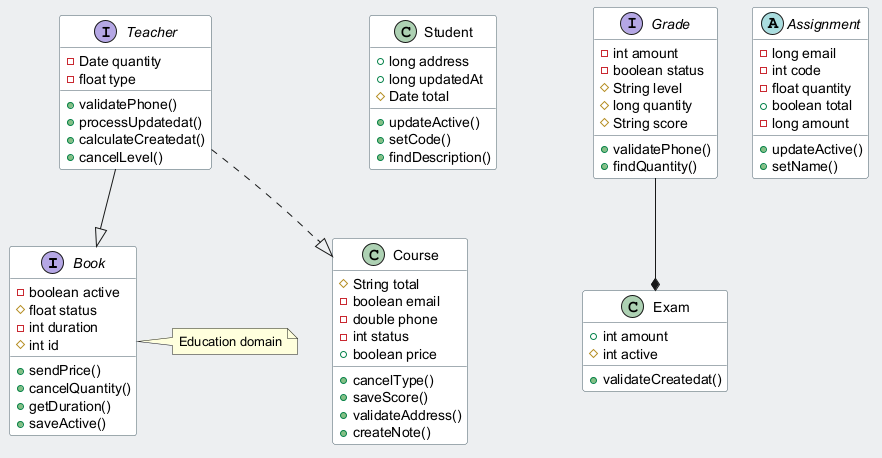

The diagram above was rendered by PlantUML. Its source (embedded in the PNG):
@startuml
skinparam backgroundColor #ECEFF1
skinparam classBackgroundColor #FFFFFF
skinparam classBorderColor #455A64
interface Book {
  -boolean active
  #float status
  -int duration
  #int id
  +sendPrice()
  +cancelQuantity()
  +getDuration()
  +saveActive()
}
class Student {
  +long address
  +long updatedAt
  #Date total
  +updateActive()
  +setCode()
  +findDescription()
}
interface Teacher {
  -Date quantity
  -float type
  +validatePhone()
  +processUpdatedat()
  +calculateCreatedat()
  +cancelLevel()
}
class Course {
  #String total
  -boolean email
  -double phone
  -int status
  +boolean price
  +cancelType()
  +saveScore()
  +validateAddress()
  +createNote()
}
class Exam {
  +int amount
  #int active
  +validateCreatedat()
}
abstract class Assignment {
  -long email
  -int code
  -float quantity
  +boolean total
  -long amount
  +updateActive()
  +setName()
}
interface Grade {
  -int amount
  -boolean status
  #String level
  #long quantity
  #String score
  +validatePhone()
  +findQuantity()
}
Teacher ..|> Course
Teacher --|> Book
Grade --* Exam
note right of Book : Education domain
@enduml